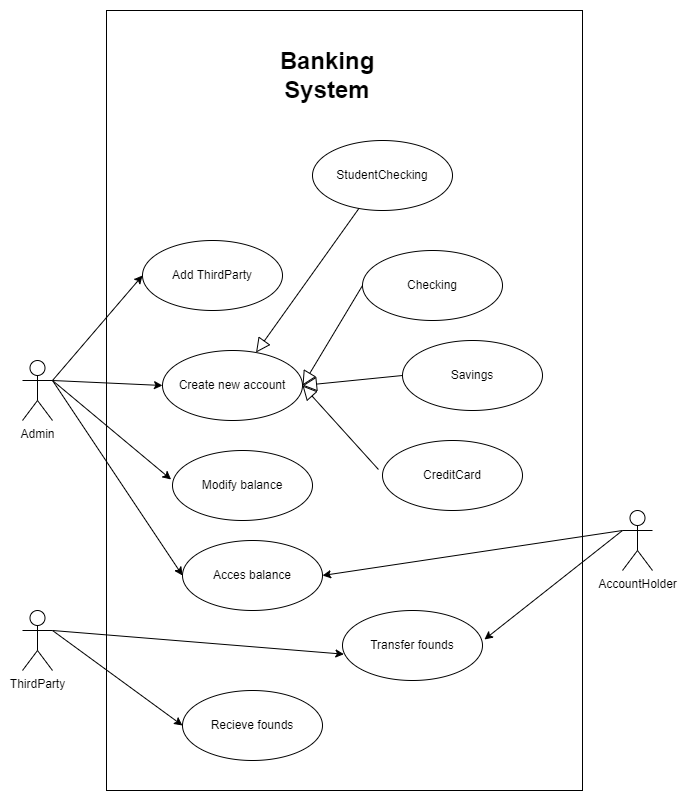

The diagram above was exported from draw.io. Its source (the exported page's mxGraphModel, read from the mxfile embedded in the PNG):
<mxGraphModel dx="1117" dy="1780" grid="1" gridSize="10" guides="1" tooltips="1" connect="1" arrows="1" fold="1" page="1" pageScale="1" pageWidth="827" pageHeight="1169" math="0" shadow="0">
  <root>
    <mxCell id="0" />
    <mxCell id="1" parent="0" />
    <mxCell id="hitdOjP8VNZB4DjcCmse-28" value="" style="rounded=0;whiteSpace=wrap;html=1;" vertex="1" parent="1">
      <mxGeometry x="294" y="-240" width="476" height="780" as="geometry" />
    </mxCell>
    <mxCell id="hitdOjP8VNZB4DjcCmse-25" style="edgeStyle=none;rounded=0;orthogonalLoop=1;jettySize=auto;html=1;entryX=0;entryY=0.5;entryDx=0;entryDy=0;endArrow=classic;endFill=1;" edge="1" parent="1" target="hitdOjP8VNZB4DjcCmse-24">
      <mxGeometry relative="1" as="geometry">
        <mxPoint x="240" y="380" as="sourcePoint" />
      </mxGeometry>
    </mxCell>
    <mxCell id="hitdOjP8VNZB4DjcCmse-26" style="edgeStyle=none;rounded=0;orthogonalLoop=1;jettySize=auto;html=1;exitX=1;exitY=0.3333333333333333;exitDx=0;exitDy=0;exitPerimeter=0;entryX=0.01;entryY=0.624;entryDx=0;entryDy=0;entryPerimeter=0;endArrow=classic;endFill=1;" edge="1" parent="1" source="hitdOjP8VNZB4DjcCmse-1" target="hitdOjP8VNZB4DjcCmse-17">
      <mxGeometry relative="1" as="geometry" />
    </mxCell>
    <mxCell id="hitdOjP8VNZB4DjcCmse-1" value="ThirdParty" style="shape=umlActor;verticalLabelPosition=bottom;verticalAlign=top;html=1;" vertex="1" parent="1">
      <mxGeometry x="210" y="360" width="30" height="60" as="geometry" />
    </mxCell>
    <mxCell id="hitdOjP8VNZB4DjcCmse-18" style="edgeStyle=none;rounded=0;orthogonalLoop=1;jettySize=auto;html=1;exitX=0;exitY=0.3333333333333333;exitDx=0;exitDy=0;exitPerimeter=0;entryX=1.014;entryY=0.414;entryDx=0;entryDy=0;entryPerimeter=0;endArrow=classic;endFill=1;" edge="1" parent="1" source="hitdOjP8VNZB4DjcCmse-2" target="hitdOjP8VNZB4DjcCmse-17">
      <mxGeometry relative="1" as="geometry" />
    </mxCell>
    <mxCell id="hitdOjP8VNZB4DjcCmse-19" style="edgeStyle=none;rounded=0;orthogonalLoop=1;jettySize=auto;html=1;entryX=1;entryY=0.5;entryDx=0;entryDy=0;endArrow=classic;endFill=1;" edge="1" parent="1" target="hitdOjP8VNZB4DjcCmse-16">
      <mxGeometry relative="1" as="geometry">
        <mxPoint x="810" y="280" as="sourcePoint" />
      </mxGeometry>
    </mxCell>
    <mxCell id="hitdOjP8VNZB4DjcCmse-2" value="AccountHolder" style="shape=umlActor;verticalLabelPosition=bottom;verticalAlign=top;html=1;" vertex="1" parent="1">
      <mxGeometry x="810" y="260" width="30" height="60" as="geometry" />
    </mxCell>
    <mxCell id="hitdOjP8VNZB4DjcCmse-9" style="rounded=0;orthogonalLoop=1;jettySize=auto;html=1;exitX=1;exitY=0.3333333333333333;exitDx=0;exitDy=0;exitPerimeter=0;entryX=0;entryY=0.5;entryDx=0;entryDy=0;" edge="1" parent="1" source="hitdOjP8VNZB4DjcCmse-3" target="hitdOjP8VNZB4DjcCmse-4">
      <mxGeometry relative="1" as="geometry" />
    </mxCell>
    <mxCell id="hitdOjP8VNZB4DjcCmse-20" style="edgeStyle=none;rounded=0;orthogonalLoop=1;jettySize=auto;html=1;exitX=1;exitY=0.3333333333333333;exitDx=0;exitDy=0;exitPerimeter=0;entryX=-0.01;entryY=0.414;entryDx=0;entryDy=0;entryPerimeter=0;endArrow=classic;endFill=1;" edge="1" parent="1" source="hitdOjP8VNZB4DjcCmse-3" target="hitdOjP8VNZB4DjcCmse-15">
      <mxGeometry relative="1" as="geometry" />
    </mxCell>
    <mxCell id="hitdOjP8VNZB4DjcCmse-21" style="edgeStyle=none;rounded=0;orthogonalLoop=1;jettySize=auto;html=1;exitX=1;exitY=0.3333333333333333;exitDx=0;exitDy=0;exitPerimeter=0;entryX=0;entryY=0.5;entryDx=0;entryDy=0;endArrow=classic;endFill=1;" edge="1" parent="1" source="hitdOjP8VNZB4DjcCmse-3" target="hitdOjP8VNZB4DjcCmse-16">
      <mxGeometry relative="1" as="geometry" />
    </mxCell>
    <mxCell id="hitdOjP8VNZB4DjcCmse-23" style="edgeStyle=none;rounded=0;orthogonalLoop=1;jettySize=auto;html=1;exitX=1;exitY=0.3333333333333333;exitDx=0;exitDy=0;exitPerimeter=0;entryX=0;entryY=0.5;entryDx=0;entryDy=0;endArrow=classic;endFill=1;" edge="1" parent="1" source="hitdOjP8VNZB4DjcCmse-3" target="hitdOjP8VNZB4DjcCmse-22">
      <mxGeometry relative="1" as="geometry" />
    </mxCell>
    <mxCell id="hitdOjP8VNZB4DjcCmse-3" value="Admin" style="shape=umlActor;verticalLabelPosition=bottom;verticalAlign=top;html=1;" vertex="1" parent="1">
      <mxGeometry x="210" y="110" width="30" height="60" as="geometry" />
    </mxCell>
    <mxCell id="hitdOjP8VNZB4DjcCmse-4" value="Create new account" style="ellipse;whiteSpace=wrap;html=1;" vertex="1" parent="1">
      <mxGeometry x="350" y="100" width="140" height="70" as="geometry" />
    </mxCell>
    <mxCell id="hitdOjP8VNZB4DjcCmse-5" value="Checking" style="ellipse;whiteSpace=wrap;html=1;" vertex="1" parent="1">
      <mxGeometry x="550" width="140" height="70" as="geometry" />
    </mxCell>
    <mxCell id="hitdOjP8VNZB4DjcCmse-6" value="Savings" style="ellipse;whiteSpace=wrap;html=1;" vertex="1" parent="1">
      <mxGeometry x="590" y="90" width="140" height="70" as="geometry" />
    </mxCell>
    <mxCell id="hitdOjP8VNZB4DjcCmse-7" value="CreditCard" style="ellipse;whiteSpace=wrap;html=1;" vertex="1" parent="1">
      <mxGeometry x="570" y="190" width="140" height="70" as="geometry" />
    </mxCell>
    <mxCell id="hitdOjP8VNZB4DjcCmse-8" value="StudentChecking" style="ellipse;whiteSpace=wrap;html=1;" vertex="1" parent="1">
      <mxGeometry x="500" y="-110" width="140" height="70" as="geometry" />
    </mxCell>
    <mxCell id="hitdOjP8VNZB4DjcCmse-12" value="" style="endArrow=block;endFill=0;endSize=12;html=1;rounded=0;exitX=0;exitY=0.5;exitDx=0;exitDy=0;entryX=1;entryY=0.5;entryDx=0;entryDy=0;" edge="1" parent="1" source="hitdOjP8VNZB4DjcCmse-5" target="hitdOjP8VNZB4DjcCmse-4">
      <mxGeometry width="160" relative="1" as="geometry">
        <mxPoint x="310" y="10" as="sourcePoint" />
        <mxPoint x="470" y="10" as="targetPoint" />
      </mxGeometry>
    </mxCell>
    <mxCell id="hitdOjP8VNZB4DjcCmse-13" value="" style="endArrow=block;endFill=0;endSize=12;html=1;rounded=0;exitX=0;exitY=0.5;exitDx=0;exitDy=0;entryX=1;entryY=0.5;entryDx=0;entryDy=0;" edge="1" parent="1" source="hitdOjP8VNZB4DjcCmse-6" target="hitdOjP8VNZB4DjcCmse-4">
      <mxGeometry width="160" relative="1" as="geometry">
        <mxPoint x="560" y="45" as="sourcePoint" />
        <mxPoint x="500" y="145" as="targetPoint" />
      </mxGeometry>
    </mxCell>
    <mxCell id="hitdOjP8VNZB4DjcCmse-14" value="" style="endArrow=block;endFill=0;endSize=12;html=1;rounded=0;exitX=-0.029;exitY=0.414;exitDx=0;exitDy=0;entryX=1;entryY=0.5;entryDx=0;entryDy=0;exitPerimeter=0;" edge="1" parent="1" source="hitdOjP8VNZB4DjcCmse-7" target="hitdOjP8VNZB4DjcCmse-4">
      <mxGeometry width="160" relative="1" as="geometry">
        <mxPoint x="570" y="55" as="sourcePoint" />
        <mxPoint x="510" y="155" as="targetPoint" />
      </mxGeometry>
    </mxCell>
    <mxCell id="hitdOjP8VNZB4DjcCmse-15" value="Modify balance" style="ellipse;whiteSpace=wrap;html=1;" vertex="1" parent="1">
      <mxGeometry x="360" y="200" width="140" height="70" as="geometry" />
    </mxCell>
    <mxCell id="hitdOjP8VNZB4DjcCmse-16" value="Acces balance" style="ellipse;whiteSpace=wrap;html=1;" vertex="1" parent="1">
      <mxGeometry x="370" y="290" width="140" height="70" as="geometry" />
    </mxCell>
    <mxCell id="hitdOjP8VNZB4DjcCmse-17" value="Transfer founds" style="ellipse;whiteSpace=wrap;html=1;" vertex="1" parent="1">
      <mxGeometry x="530" y="360" width="140" height="70" as="geometry" />
    </mxCell>
    <mxCell id="hitdOjP8VNZB4DjcCmse-22" value="Add ThirdParty" style="ellipse;whiteSpace=wrap;html=1;" vertex="1" parent="1">
      <mxGeometry x="330" y="-10" width="140" height="70" as="geometry" />
    </mxCell>
    <mxCell id="hitdOjP8VNZB4DjcCmse-24" value="Recieve founds" style="ellipse;whiteSpace=wrap;html=1;" vertex="1" parent="1">
      <mxGeometry x="370" y="440" width="140" height="70" as="geometry" />
    </mxCell>
    <mxCell id="hitdOjP8VNZB4DjcCmse-27" value="" style="endArrow=block;endFill=0;endSize=12;html=1;rounded=0;" edge="1" parent="1" source="hitdOjP8VNZB4DjcCmse-8" target="hitdOjP8VNZB4DjcCmse-4">
      <mxGeometry width="160" relative="1" as="geometry">
        <mxPoint x="560" y="45" as="sourcePoint" />
        <mxPoint x="500" y="145" as="targetPoint" />
      </mxGeometry>
    </mxCell>
    <mxCell id="hitdOjP8VNZB4DjcCmse-29" value="&lt;b&gt;&lt;font style=&quot;font-size: 24px;&quot;&gt;Banking System&lt;/font&gt;&lt;/b&gt;" style="text;html=1;strokeColor=none;fillColor=none;align=center;verticalAlign=middle;whiteSpace=wrap;rounded=0;" vertex="1" parent="1">
      <mxGeometry x="450" y="-190" width="130" height="30" as="geometry" />
    </mxCell>
  </root>
</mxGraphModel>